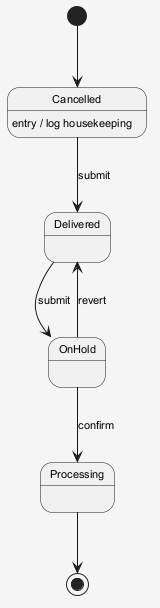

The diagram above was rendered by PlantUML. Its source (embedded in the PNG):
@startuml
skinparam shadowing false
skinparam backgroundColor #F5F5F5
skinparam defaultFontSize 11
[*] --> Cancelled
Cancelled --> Delivered : submit
Cancelled : entry / log housekeeping
Delivered --> OnHold : submit
OnHold --> Processing : confirm
OnHold --> Delivered : revert
Processing --> [*]
@enduml